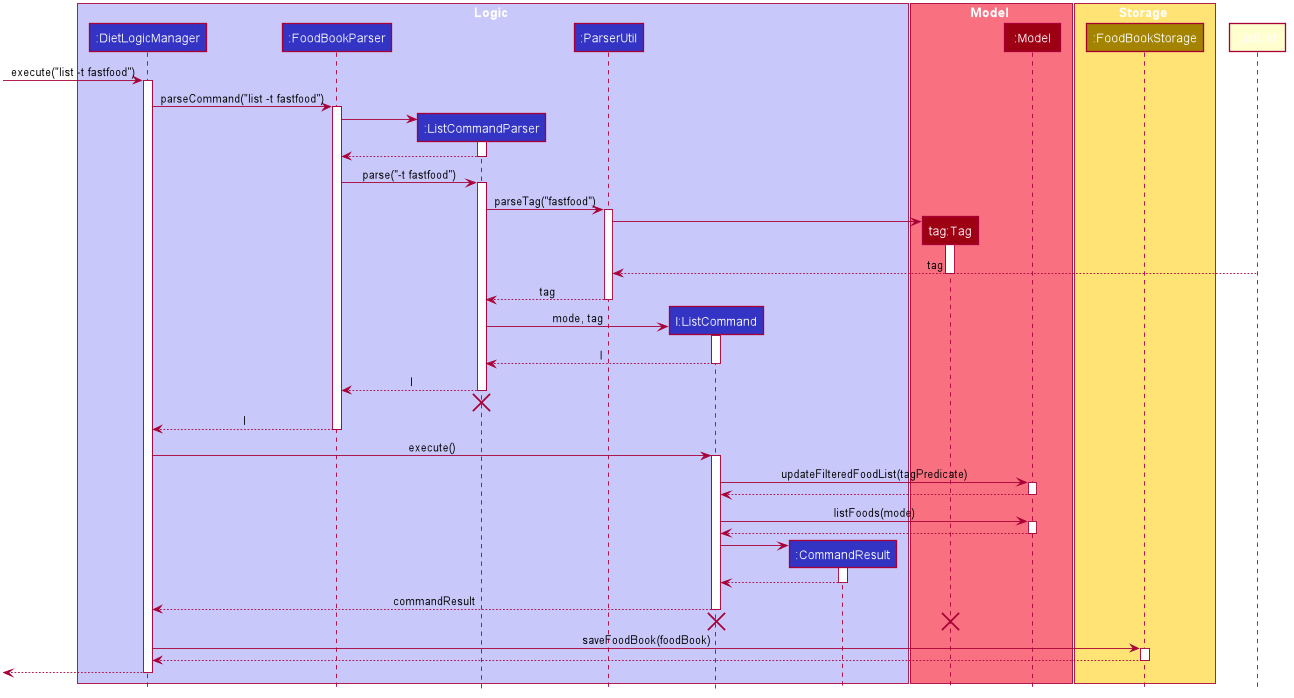

The diagram above was rendered by PlantUML. Its source (embedded in the PNG):
@startuml









skinparam BackgroundColor #FFFFFFF

skinparam Shadowing false

skinparam Class {
    FontColor #FFFFFF
    BorderThickness 1
    BorderColor #FFFFFF
    StereotypeFontColor #FFFFFF
    FontName Arial
}

skinparam Actor {
    BorderColor #000000
    Color #000000
    FontName Arial
}

skinparam Sequence {
    MessageAlign center
    BoxFontSize 15
    BoxPadding 0
    BoxFontColor #FFFFFF
    FontName Arial
}

skinparam Participant {
    FontColor #FFFFFFF
    Padding 20
}

skinparam MinClassWidth 50
skinparam ParticipantPadding 10
skinparam Shadowing false
skinparam DefaultTextAlignment center
skinparam packageStyle Rectangle

hide footbox
hide members
hide circle

box Logic #C8C8FA
participant ":DietLogicManager" as LogicManager #3333C4
participant ":FoodBookParser" as FoodBookParser #3333C4
participant ":ListCommandParser" as ListCommandParser #3333C4
participant ":ParserUtil" as ParserUtil #3333C4
participant "l:ListCommand" as ListCommand #3333C4
participant ":CommandResult" as CommandResult #3333C4
end box

box Model #F97181
participant "tag:Tag" as Tag #9D0012
participant ":Model" as Model #9D0012
end box

box Storage #FFE374
participant ":FoodBookStorage" as FoodBookStorage #A38300
end box

[-> LogicManager : execute("list -t fastfood")
activate LogicManager

LogicManager -> FoodBookParser : parseCommand("list -t fastfood")
activate FoodBookParser

create ListCommandParser
FoodBookParser -> ListCommandParser
activate ListCommandParser

ListCommandParser --> FoodBookParser
deactivate ListCommandParser

FoodBookParser -> ListCommandParser : parse("-t fastfood")
activate ListCommandParser

ListCommandParser -> ParserUtil : parseTag("fastfood")
activate ParserUtil

create Tag
ParserUtil -> Tag
activate Tag

ListList --> ParserUtil : tag
deactivate Tag

ParserUtil --> ListCommandParser : tag
deactivate ParserUtil

create ListCommand
ListCommandParser -> ListCommand : mode, tag
activate ListCommand

ListCommand --> ListCommandParser : l
deactivate ListCommand

ListCommandParser --> FoodBookParser : l
deactivate ListCommandParser
ListCommandParser -[hidden]-> FoodBookParser
destroy ListCommandParser

FoodBookParser --> LogicManager : l
deactivate FoodBookParser

LogicManager -> ListCommand : execute()
activate ListCommand

ListCommand -> Model : updateFilteredFoodList(tagPredicate)
activate Model

Model --> ListCommand
deactivate Model

ListCommand -> Model : listFoods(mode)
activate Model

Model --> ListCommand
deactivate Model

create CommandResult
ListCommand -> CommandResult
activate CommandResult

CommandResult --> ListCommand
deactivate CommandResult

ListCommand --> LogicManager : commandResult
deactivate ListCommand

ListCommand -[hidden]-> LogicManager
destroy ListCommand
destroy Tag

LogicManager -> FoodBookStorage : saveFoodBook(foodBook)
activate FoodBookStorage

FoodBookStorage --> LogicManager
deactivate FoodBookStorage

[<--LogicManager
deactivate LogicManager
@enduml